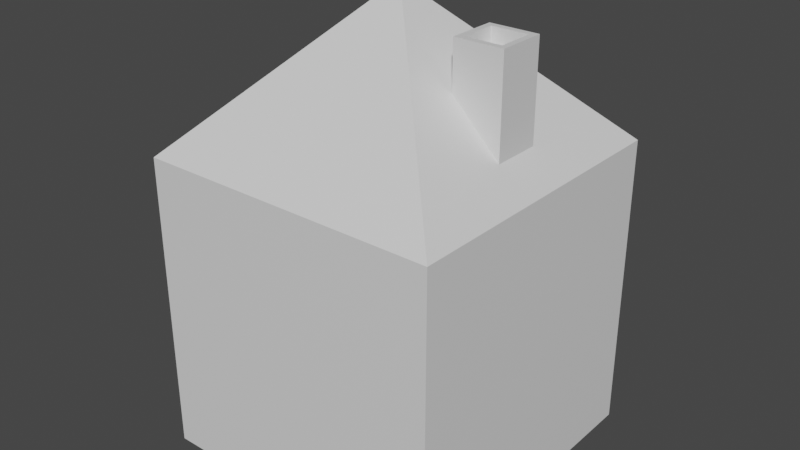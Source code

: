 # Source: Buildings.blend  (saved by Blender 3.6.11; exported with 4.5.12 LTS)
import bpy
from mathutils import Matrix  # noqa: F401  (used for matrix-valued properties, if any)

bpy.ops.wm.read_factory_settings(use_empty=True)
scene = bpy.context.scene
scene.name = 'Scene'

# ---- collections
col_collection = bpy.data.collections.new('Collection'); scene.collection.children.link(col_collection)

# ---- materials (node trees are filled in below, after node groups)
mat_material = bpy.data.materials.new('Material')
mat_material.alpha_threshold = 0.0
mat_material.use_transparent_shadow = False
mat_material.roughness = 0.5
mat_material.line_color = (0.0, 0.0, 0.0, 1.0)

# ---- material node trees
mat_material.use_nodes = True; mat_material.node_tree.nodes.clear()
_N = mat_material.node_tree.nodes; _L = mat_material.node_tree.links
n0 = _N.new('ShaderNodeOutputMaterial'); n0.name = 'Material Output'; n0.location = (300, 300)
n1 = _N.new('ShaderNodeBsdfPrincipled'); n1.name = 'Principled BSDF'; n1.location = (10, 300)
n1.distribution = 'GGX'
n1.subsurface_method = 'RANDOM_WALK_SKIN'
n1.inputs[3].default_value = 1.45
n1.inputs[27].default_value = (0.0, 0.0, 0.0, 1.0)
n1.inputs[28].default_value = 1.0
_L.new(n1.outputs[0], n0.inputs[0])
n0.is_active_output = True

# ---- world
world_world = bpy.data.worlds.new('World'); scene.world = world_world
world_world.use_nodes = True; world_world.node_tree.nodes.clear()
_N = world_world.node_tree.nodes; _L = world_world.node_tree.links
n0 = _N.new('ShaderNodeOutputWorld'); n0.name = 'World Output'; n0.location = (300, 300)
n1 = _N.new('ShaderNodeBackground'); n1.name = 'Background'; n1.location = (10, 300)
n1.inputs[0].default_value = (0.05088, 0.05088, 0.05088, 1.0)
_L.new(n1.outputs[0], n0.inputs[0])
n0.is_active_output = True
world_world.color = (0.05088, 0.05088, 0.05088)
world_world.use_sun_shadow = False
world_world.sun_shadow_jitter_overblur = 0.0

# ---- meshes
me_cube = bpy.data.meshes.new('Cube')
me_cube.from_pydata([(1.0, 1.0, 1.0), (1.0, 1.0, -1.0), (1.0, -1.0, 1.0), (1.0, -1.0, -1.0), (-1.0, 1.0, 1.0), (-1.0, 1.0, -1.0), (-1.0, -1.0, 1.0), (0.7737, -0.1279, 1.815), (-1.0, -1.0, -1.0), (0.7737, 0.1122, 1.815), (0.0, 0.0, 2.0), (0.5336, 0.1122, 1.815), (0.5336, -0.1279, 1.815), (0.813, -0.1672, 1.815), (0.4944, 0.1514, 1.815), (0.813, 0.1514, 1.815), (0.4944, -0.1672, 1.815), (0.5336, 0.1122, 1.687), (0.5336, -0.1279, 1.687), (0.7737, -0.1279, 1.687), (0.7737, 0.1122, 1.687), (0.4944, -0.02648, 1.506), (0.4944, -0.1672, 1.506), (0.4944, 0.1514, 1.506), (0.813, -0.1672, 1.187), (0.813, 0.1514, 1.187)], [], [(3, 2, 6, 8), (8, 6, 4, 5), (5, 1, 3, 8), (1, 0, 2, 3), (5, 4, 0, 1), (4, 10, 0), (4, 6, 10), (10, 6, 2), (10, 2, 24, 22, 21), (24, 2, 0, 10, 21, 23, 25), (12, 11, 14, 16), (7, 9, 20, 19), (24, 13, 16, 22), (25, 15, 13, 24), (21, 22, 16, 14, 23), (23, 14, 15, 25), (7, 12, 16, 13), (9, 7, 13, 15), (11, 9, 15, 14), (18, 19, 20, 17), (11, 12, 18, 17), (9, 11, 17, 20), (12, 7, 19, 18)])
_uv = me_cube.uv_layers.new(name='UVMap')
_uv.uv.foreach_set('vector', [0.3262, 0.7645, 0.3262, 0.4546, 0.6362, 0.4546, 0.6362, 0.7645, 0.005449, 0.4703, 0.005449, 0.1604, 0.3154, 0.1604, 0.3154, 0.4703, 0.3154, 0.7911, 0.005449, 0.7911, 0.005449, 0.4812, 0.3154, 0.4812, 0.5563, 0.3154, 0.5563, 0.005449, 0.8662, 0.005449, 0.8662, 0.3154, 0.6471, 0.7645, 0.6471, 0.4546, 0.957, 0.4546, 0.957, 0.7645, 0.3262, 0.4437, 0.3262, 0.2246, 0.5454, 0.2246, 0.3154, 0.1604, 0.005449, 0.1604, 0.1604, 0.005449, 0.3262, 0.9946, 0.3262, 0.7754, 0.5454, 0.9946, 0.9478, 0.005449, 0.9478, 0.2246, 0.8771, 0.1128, 0.912, 0.07793, 0.8966, 0.06252, 0.397, 0.1172, 0.3262, 0.005449, 0.5454, 0.2246, 0.3262, 0.2246, 0.3775, 0.1675, 0.397, 0.187, 0.4319, 0.1521, 0.7431, 0.3323, 0.7431, 0.3695, 0.7371, 0.3756, 0.7371, 0.3262, 0.6044, 0.8126, 0.6044, 0.7754, 0.6242, 0.7754, 0.6242, 0.8126, 0.5563, 0.4235, 0.5563, 0.3262, 0.6056, 0.3262, 0.6056, 0.3741, 0.6165, 0.4235, 0.6165, 0.3262, 0.6659, 0.3262, 0.6659, 0.4235, 0.785, 0.4141, 0.785, 0.4359, 0.7371, 0.4359, 0.7371, 0.3865, 0.785, 0.3865, 0.6768, 0.3741, 0.6768, 0.3262, 0.7262, 0.3262, 0.7262, 0.4235, 0.7804, 0.3323, 0.7431, 0.3323, 0.7371, 0.3262, 0.7864, 0.3262, 0.7804, 0.3695, 0.7804, 0.3323, 0.7864, 0.3262, 0.7864, 0.3756, 0.7431, 0.3695, 0.7804, 0.3695, 0.7864, 0.3756, 0.7371, 0.3756, 0.5563, 0.7754, 0.5935, 0.7754, 0.5935, 0.8126, 0.5563, 0.8126, 0.6351, 0.8126, 0.6351, 0.7754, 0.655, 0.7754, 0.655, 0.8126, 0.6658, 0.8126, 0.6658, 0.7754, 0.6857, 0.7754, 0.6857, 0.8126, 0.6966, 0.8126, 0.6966, 0.7754, 0.7164, 0.7754, 0.7164, 0.8126])
me_cube.materials.append(mat_material)
me_cube.use_mirror_vertex_groups = False
me_cube.update()

# ---- objects
ob_building1 = bpy.data.objects.new('Building1', me_cube)

# ---- transforms, parenting, visibility, modifiers, constraints
ob_building1.location = (0.0, 0.0, 1.0)
ob_building1.lock_rotations_4d = False
ob_building1.empty_display_type = 'ARROWS'
ob_building1.lineart.crease_threshold = 0.0

# ---- collection membership
col_collection.objects.link(ob_building1)

# ---- scene / render settings (as saved in the file)
scene.frame_start = 1; scene.frame_end = 250; scene.frame_set(1)
scene.render.engine = 'BLENDER_EEVEE_NEXT'
scene.cycles.sampling_pattern = 'TABULATED_SOBOL'
scene.view_settings.view_transform = 'Filmic'
bpy.context.view_layer.update()

# ---- added for rendering (the .blend has no active camera and no usable light): camera, sun
cam_auto = bpy.data.cameras.new('AutoCamera')
cam_auto.lens = 50.0
cam_auto.sensor_width = 36.0
cam_auto.clip_end = 1000.0
ob_auto_camera = bpy.data.objects.new('AutoCamera', cam_auto)
scene.collection.objects.link(ob_auto_camera)
ob_auto_camera.location = (3.8148, -4.57776, 4.55184)
ob_auto_camera.rotation_euler = (1.09748, -7.21219e-08, 0.694738)
scene.camera = ob_auto_camera
light_auto_sun = bpy.data.lights.new('AutoSun', 'SUN')
light_auto_sun.energy = 3.0
light_auto_sun.angle = 0.0523599
ob_auto_sun = bpy.data.objects.new('AutoSun', light_auto_sun)
scene.collection.objects.link(ob_auto_sun)
ob_auto_sun.rotation_euler = (0.872665, 0.174533, 0.523599)
bpy.context.view_layer.update()
